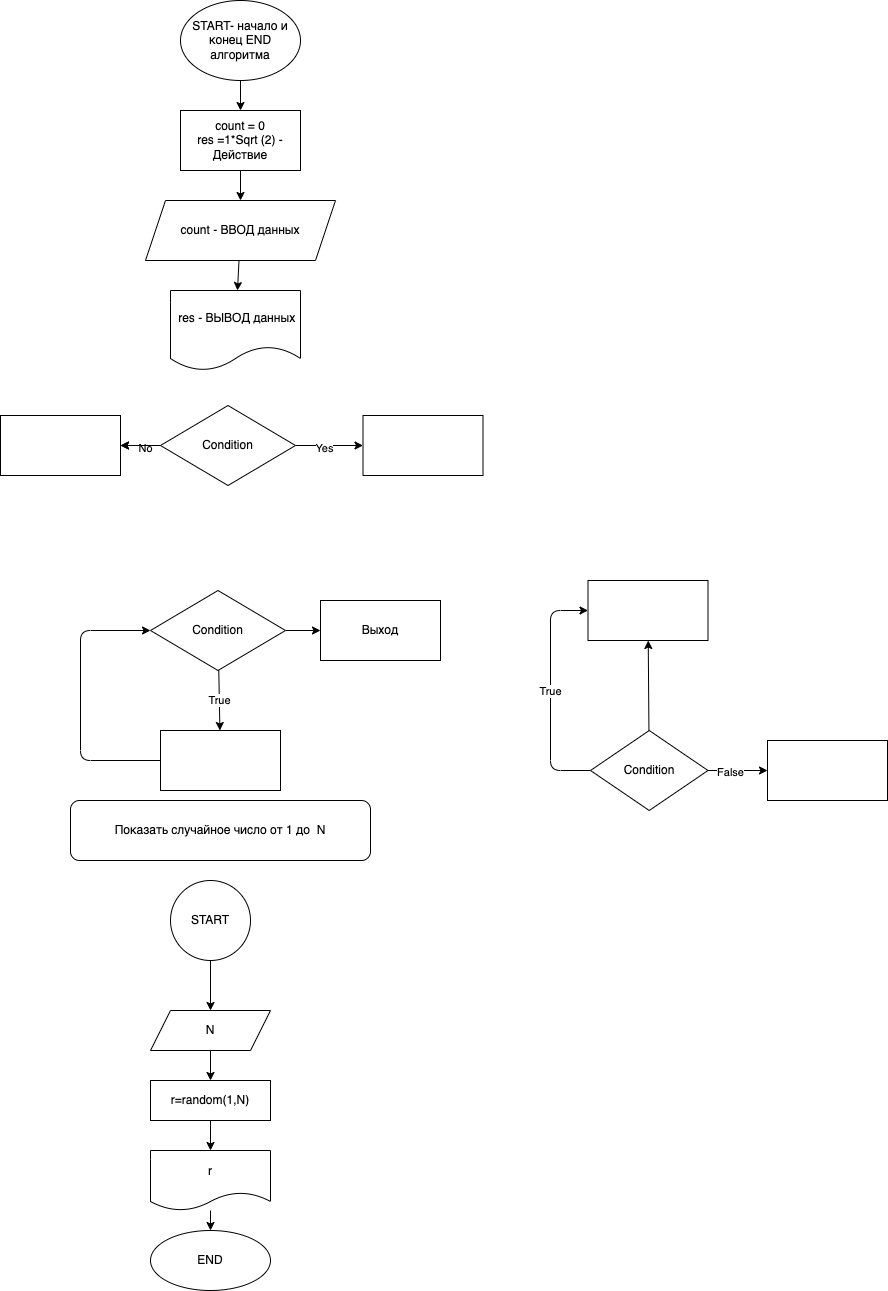

The diagram above was exported from draw.io. Its source (the exported page's mxGraphModel, read from the mxfile embedded in the PNG):
<mxGraphModel dx="1307" dy="423" grid="1" gridSize="10" guides="1" tooltips="1" connect="1" arrows="1" fold="1" page="1" pageScale="1" pageWidth="827" pageHeight="1169" math="0" shadow="0">
  <root>
    <mxCell id="0" />
    <mxCell id="1" parent="0" />
    <mxCell id="7" value="" style="edgeStyle=none;html=1;" edge="1" parent="1" source="2" target="6">
      <mxGeometry relative="1" as="geometry" />
    </mxCell>
    <mxCell id="2" value="START- начало и конец END алгоритма" style="ellipse;whiteSpace=wrap;html=1;" vertex="1" parent="1">
      <mxGeometry x="120" y="180" width="120" height="80" as="geometry" />
    </mxCell>
    <mxCell id="9" value="" style="edgeStyle=none;html=1;" edge="1" parent="1" source="6" target="8">
      <mxGeometry relative="1" as="geometry" />
    </mxCell>
    <mxCell id="6" value="&lt;span&gt;count = 0&lt;/span&gt;&lt;br&gt;&lt;span&gt;res =1*Sqrt (2) - Действие&lt;/span&gt;" style="whiteSpace=wrap;html=1;" vertex="1" parent="1">
      <mxGeometry x="120" y="290" width="120" height="60" as="geometry" />
    </mxCell>
    <mxCell id="11" value="" style="edgeStyle=none;html=1;" edge="1" parent="1" source="8" target="10">
      <mxGeometry relative="1" as="geometry" />
    </mxCell>
    <mxCell id="8" value="count - ВВОД данных" style="shape=parallelogram;perimeter=parallelogramPerimeter;whiteSpace=wrap;html=1;fixedSize=1;" vertex="1" parent="1">
      <mxGeometry x="85" y="380" width="190" height="60" as="geometry" />
    </mxCell>
    <mxCell id="10" value="&amp;nbsp;res - ВЫВОД данных" style="shape=document;whiteSpace=wrap;html=1;boundedLbl=1;" vertex="1" parent="1">
      <mxGeometry x="110" y="470" width="130" height="80" as="geometry" />
    </mxCell>
    <mxCell id="15" value="" style="edgeStyle=none;html=1;" edge="1" parent="1" source="12" target="14">
      <mxGeometry relative="1" as="geometry" />
    </mxCell>
    <mxCell id="16" value="Yes" style="edgeLabel;html=1;align=center;verticalAlign=middle;resizable=0;points=[];" vertex="1" connectable="0" parent="15">
      <mxGeometry x="-0.1657" y="-2" relative="1" as="geometry">
        <mxPoint as="offset" />
      </mxGeometry>
    </mxCell>
    <mxCell id="19" value="" style="edgeStyle=none;html=1;" edge="1" parent="1" source="12" target="18">
      <mxGeometry relative="1" as="geometry" />
    </mxCell>
    <mxCell id="20" value="No" style="edgeLabel;html=1;align=center;verticalAlign=middle;resizable=0;points=[];" vertex="1" connectable="0" parent="19">
      <mxGeometry x="-0.1657" y="2" relative="1" as="geometry">
        <mxPoint x="1" as="offset" />
      </mxGeometry>
    </mxCell>
    <mxCell id="21" value="" style="edgeStyle=none;html=1;" edge="1" parent="1" source="12" target="18">
      <mxGeometry relative="1" as="geometry" />
    </mxCell>
    <mxCell id="12" value="Condition" style="rhombus;whiteSpace=wrap;html=1;" vertex="1" parent="1">
      <mxGeometry x="100" y="585" width="135" height="80" as="geometry" />
    </mxCell>
    <mxCell id="14" value="" style="whiteSpace=wrap;html=1;" vertex="1" parent="1">
      <mxGeometry x="302.5" y="595" width="120" height="60" as="geometry" />
    </mxCell>
    <mxCell id="18" value="" style="whiteSpace=wrap;html=1;" vertex="1" parent="1">
      <mxGeometry x="-60" y="595" width="120" height="60" as="geometry" />
    </mxCell>
    <mxCell id="24" value="True" style="edgeStyle=none;html=1;" edge="1" parent="1" source="22" target="23">
      <mxGeometry relative="1" as="geometry" />
    </mxCell>
    <mxCell id="30" value="" style="edgeStyle=none;html=1;" edge="1" parent="1" source="22" target="29">
      <mxGeometry relative="1" as="geometry" />
    </mxCell>
    <mxCell id="22" value="Condition" style="rhombus;whiteSpace=wrap;html=1;" vertex="1" parent="1">
      <mxGeometry x="90" y="770" width="135" height="80" as="geometry" />
    </mxCell>
    <mxCell id="25" style="edgeStyle=none;html=1;entryX=0;entryY=0.5;entryDx=0;entryDy=0;" edge="1" parent="1" source="23" target="22">
      <mxGeometry relative="1" as="geometry">
        <Array as="points">
          <mxPoint x="20" y="940" />
          <mxPoint x="20" y="810" />
        </Array>
      </mxGeometry>
    </mxCell>
    <mxCell id="23" value="" style="whiteSpace=wrap;html=1;" vertex="1" parent="1">
      <mxGeometry x="100" y="910" width="120" height="60" as="geometry" />
    </mxCell>
    <mxCell id="28" value="" style="edgeStyle=none;html=1;" edge="1" parent="1" source="26" target="27">
      <mxGeometry relative="1" as="geometry" />
    </mxCell>
    <mxCell id="31" value="True" style="edgeStyle=none;html=1;entryX=0;entryY=0.5;entryDx=0;entryDy=0;" edge="1" parent="1" source="26" target="27">
      <mxGeometry relative="1" as="geometry">
        <Array as="points">
          <mxPoint x="490" y="950" />
          <mxPoint x="490" y="790" />
        </Array>
      </mxGeometry>
    </mxCell>
    <mxCell id="33" value="" style="edgeStyle=none;html=1;" edge="1" parent="1" source="26" target="32">
      <mxGeometry relative="1" as="geometry" />
    </mxCell>
    <mxCell id="34" value="False" style="edgeLabel;html=1;align=center;verticalAlign=middle;resizable=0;points=[];" vertex="1" connectable="0" parent="33">
      <mxGeometry x="-0.2773" y="-1" relative="1" as="geometry">
        <mxPoint as="offset" />
      </mxGeometry>
    </mxCell>
    <mxCell id="26" value="Condition" style="rhombus;whiteSpace=wrap;html=1;" vertex="1" parent="1">
      <mxGeometry x="530" y="910" width="117.5" height="80" as="geometry" />
    </mxCell>
    <mxCell id="27" value="" style="whiteSpace=wrap;html=1;" vertex="1" parent="1">
      <mxGeometry x="527.5" y="760" width="120" height="60" as="geometry" />
    </mxCell>
    <mxCell id="29" value="Выход" style="whiteSpace=wrap;html=1;" vertex="1" parent="1">
      <mxGeometry x="260" y="780" width="120" height="60" as="geometry" />
    </mxCell>
    <mxCell id="32" value="" style="whiteSpace=wrap;html=1;" vertex="1" parent="1">
      <mxGeometry x="707" y="920" width="120" height="60" as="geometry" />
    </mxCell>
    <mxCell id="38" value="" style="edgeStyle=none;html=1;" edge="1" parent="1" source="35" target="37">
      <mxGeometry relative="1" as="geometry" />
    </mxCell>
    <mxCell id="35" value="START" style="ellipse;whiteSpace=wrap;html=1;aspect=fixed;" vertex="1" parent="1">
      <mxGeometry x="110" y="1060" width="80" height="80" as="geometry" />
    </mxCell>
    <mxCell id="36" value="Показать случайное число от 1 до&amp;nbsp; N" style="rounded=1;whiteSpace=wrap;html=1;" vertex="1" parent="1">
      <mxGeometry x="10" y="980" width="300" height="60" as="geometry" />
    </mxCell>
    <mxCell id="40" value="" style="edgeStyle=none;html=1;" edge="1" parent="1" source="37" target="39">
      <mxGeometry relative="1" as="geometry" />
    </mxCell>
    <mxCell id="37" value="N" style="shape=parallelogram;perimeter=parallelogramPerimeter;whiteSpace=wrap;html=1;fixedSize=1;" vertex="1" parent="1">
      <mxGeometry x="90" y="1190" width="120" height="40" as="geometry" />
    </mxCell>
    <mxCell id="43" value="" style="edgeStyle=none;html=1;" edge="1" parent="1" source="39" target="42">
      <mxGeometry relative="1" as="geometry" />
    </mxCell>
    <mxCell id="39" value="r=random(1,N)" style="whiteSpace=wrap;html=1;" vertex="1" parent="1">
      <mxGeometry x="90" y="1260" width="120" height="40" as="geometry" />
    </mxCell>
    <mxCell id="45" value="" style="edgeStyle=none;html=1;" edge="1" parent="1" source="42" target="44">
      <mxGeometry relative="1" as="geometry" />
    </mxCell>
    <mxCell id="42" value="r" style="shape=document;whiteSpace=wrap;html=1;boundedLbl=1;" vertex="1" parent="1">
      <mxGeometry x="90" y="1330" width="120" height="60" as="geometry" />
    </mxCell>
    <mxCell id="44" value="END" style="ellipse;whiteSpace=wrap;html=1;" vertex="1" parent="1">
      <mxGeometry x="90" y="1410" width="120" height="60" as="geometry" />
    </mxCell>
  </root>
</mxGraphModel>